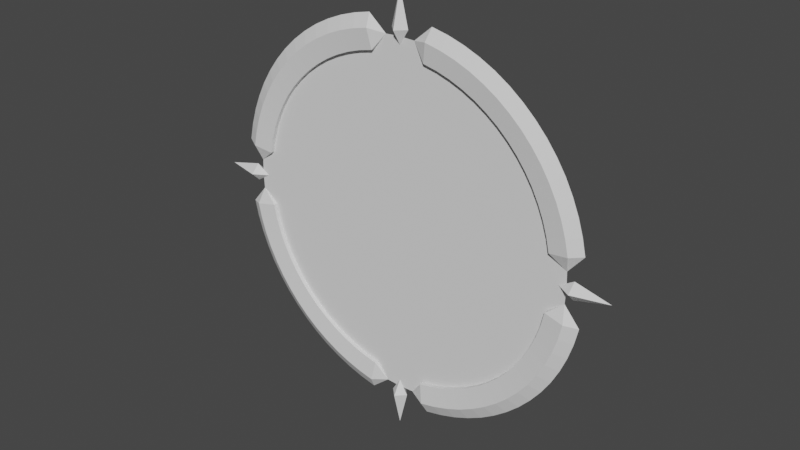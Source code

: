 # Source: LiftCircle.blend  (saved by Blender 3.4.6; exported with 4.5.12 LTS)
import bpy
from mathutils import Matrix  # noqa: F401  (used for matrix-valued properties, if any)

bpy.ops.wm.read_factory_settings(use_empty=True)
scene = bpy.context.scene
scene.name = 'Scene'

# ---- collections
col_collection = bpy.data.collections.new('Collection'); scene.collection.children.link(col_collection)

# ---- world
world_world = bpy.data.worlds.new('World'); scene.world = world_world
world_world.use_nodes = True; world_world.node_tree.nodes.clear()
_N = world_world.node_tree.nodes; _L = world_world.node_tree.links
n0 = _N.new('ShaderNodeOutputWorld'); n0.name = 'World Output'; n0.location = (300, 300)
n1 = _N.new('ShaderNodeBackground'); n1.name = 'Background'; n1.location = (10, 300)
n1.inputs[0].default_value = (0.05088, 0.05088, 0.05088, 1.0)
_L.new(n1.outputs[0], n0.inputs[0])
n0.is_active_output = True
world_world.color = (0.05088, 0.05088, 0.05088)
world_world.use_sun_shadow = False
world_world.sun_shadow_jitter_overblur = 0.0

# ---- meshes
me_torus_001 = bpy.data.meshes.new('Torus.001')
me_torus_001.from_pydata([(-0.1328, -1.518, -1.007e-08), (-0.291, -1.651, 2.965e-08), (-0.2728, -1.547, -0.05699), (-0.2432, -1.379, -0.03522), (-0.2432, -1.379, 0.03522), (-0.2728, -1.547, 0.05699), (-0.4338, -1.619, 7.093e-08), (-0.4065, -1.517, -0.05699), (-0.3625, -1.353, -0.03522), (-0.3625, -1.353, 0.03522), (-0.4065, -1.517, 0.05699), (-0.5732, -1.575, 1.117e-07), (-0.5372, -1.476, -0.05699), (-0.479, -1.316, -0.03522), (-0.479, -1.316, 0.03522), (-0.5372, -1.476, 0.05699), (-0.7083, -1.519, 1.516e-07), (-0.6638, -1.424, -0.05699), (-0.5918, -1.269, -0.03522), (-0.5918, -1.269, 0.03522), (-0.6638, -1.424, 0.05699), (-0.838, -1.452, 1.903e-07), (-0.7854, -1.36, -0.05699), (-0.7002, -1.213, -0.03522), (-0.7002, -1.213, 0.03522), (-0.7854, -1.36, 0.05699), (-0.9613, -1.373, 2.276e-07), (-0.901, -1.287, -0.05699), (-0.8032, -1.147, -0.03522), (-0.8032, -1.147, 0.03522), (-0.901, -1.287, 0.05699), (-1.077, -1.284, 2.631e-07), (-1.01, -1.203, -0.05699), (-0.9002, -1.073, -0.03522), (-0.9002, -1.073, 0.03522), (-1.01, -1.203, 0.05699), (-1.185, -1.185, 2.967e-07), (-1.111, -1.111, -0.05699), (-0.9902, -0.9902, -0.03522), (-0.9902, -0.9902, 0.03522), (-1.111, -1.111, 0.05699), (-1.284, -1.077, 3.28e-07), (-1.203, -1.01, -0.05699), (-1.073, -0.9002, -0.03522), (-1.073, -0.9002, 0.03522), (-1.203, -1.01, 0.05699), (-1.373, -0.9613, 3.568e-07), (-1.287, -0.901, -0.05699), (-1.147, -0.8032, -0.03522), (-1.147, -0.8032, 0.03522), (-1.287, -0.901, 0.05699), (-1.452, -0.838, 3.829e-07), (-1.36, -0.7854, -0.05699), (-1.213, -0.7002, -0.03522), (-1.213, -0.7002, 0.03522), (-1.36, -0.7854, 0.05699), (-1.519, -0.7083, 4.06e-07), (-1.424, -0.6638, -0.05699), (-1.269, -0.5918, -0.03522), (-1.269, -0.5918, 0.03522), (-1.424, -0.6638, 0.05699), (-1.575, -0.5732, 4.261e-07), (-1.476, -0.5372, -0.05699), (-1.316, -0.479, -0.03522), (-1.316, -0.479, 0.03522), (-1.476, -0.5372, 0.05699), (-1.619, -0.4338, 4.43e-07), (-1.517, -0.4065, -0.05699), (-1.353, -0.3625, -0.03522), (-1.353, -0.3625, 0.03522), (-1.517, -0.4065, 0.05699), (-1.651, -0.291, 4.564e-07), (-1.547, -0.2728, -0.05699), (-1.379, -0.2432, -0.03522), (-1.379, -0.2432, 0.03522), (-1.547, -0.2728, 0.05699), (-1.518, -0.1328, 4.247e-07), (-1.518, 0.1328, 4.332e-07), (-1.651, 0.291, 4.749e-07), (-1.547, 0.2728, -0.05699), (-1.379, 0.2432, -0.03522), (-1.379, 0.2432, 0.03522), (-1.547, 0.2728, 0.05699), (-1.619, 0.4338, 4.705e-07), (-1.517, 0.4065, -0.05699), (-1.353, 0.3625, -0.03522), (-1.353, 0.3625, 0.03522), (-1.517, 0.4065, 0.05699), (-1.575, 0.5732, 4.626e-07), (-1.476, 0.5372, -0.05699), (-1.316, 0.479, -0.03522), (-1.316, 0.479, 0.03522), (-1.476, 0.5372, 0.05699), (-1.519, 0.7083, 4.511e-07), (-1.424, 0.6638, -0.05699), (-1.269, 0.5918, -0.03522), (-1.269, 0.5918, 0.03522), (-1.424, 0.6638, 0.05699), (-1.452, 0.838, 4.362e-07), (-1.36, 0.7854, -0.05699), (-1.213, 0.7002, -0.03522), (-1.213, 0.7002, 0.03522), (-1.36, 0.7854, 0.05699), (-1.373, 0.9613, 4.179e-07), (-1.287, 0.901, -0.05699), (-1.147, 0.8032, -0.03522), (-1.147, 0.8032, 0.03522), (-1.287, 0.901, 0.05699), (-1.284, 1.077, 3.965e-07), (-1.203, 1.01, -0.05699), (-1.073, 0.9002, -0.03522), (-1.073, 0.9002, 0.03522), (-1.203, 1.01, 0.05699), (-1.185, 1.185, 3.72e-07), (-1.111, 1.111, -0.05699), (-0.9902, 0.9902, -0.03522), (-0.9902, 0.9902, 0.03522), (-1.111, 1.111, 0.05699), (-1.077, 1.284, 3.448e-07), (-1.01, 1.203, -0.05699), (-0.9002, 1.073, -0.03522), (-0.9002, 1.073, 0.03522), (-1.01, 1.203, 0.05699), (-0.9613, 1.373, 3.149e-07), (-0.901, 1.287, -0.05699), (-0.8032, 1.147, -0.03522), (-0.8032, 1.147, 0.03522), (-0.901, 1.287, 0.05699), (-0.838, 1.452, 2.826e-07), (-0.7854, 1.36, -0.05699), (-0.7002, 1.213, -0.03522), (-0.7002, 1.213, 0.03522), (-0.7854, 1.36, 0.05699), (-0.7083, 1.519, 2.481e-07), (-0.6638, 1.424, -0.05699), (-0.5918, 1.269, -0.03522), (-0.5918, 1.269, 0.03522), (-0.6638, 1.424, 0.05699), (-0.5732, 1.575, 2.118e-07), (-0.5372, 1.476, -0.05699), (-0.479, 1.316, -0.03522), (-0.479, 1.316, 0.03522), (-0.5372, 1.476, 0.05699), (-0.4338, 1.619, 1.738e-07), (-0.4065, 1.517, -0.05699), (-0.3625, 1.353, -0.03522), (-0.3625, 1.353, 0.03522), (-0.4065, 1.517, 0.05699), (-0.291, 1.651, 1.346e-07), (-0.2728, 1.547, -0.05699), (-0.2432, 1.379, -0.03522), (-0.2432, 1.379, 0.03522), (-0.2728, 1.547, 0.05699), (-0.1328, 1.518, 8.643e-08), (0.1328, 1.518, 1.15e-08), (0.291, 1.651, -2.965e-08), (0.2728, 1.547, -0.05699), (0.2432, 1.379, -0.03522), (0.2432, 1.379, 0.03522), (0.2728, 1.547, 0.05699), (0.4338, 1.619, -7.093e-08), (0.4065, 1.517, -0.05699), (0.3625, 1.353, -0.03522), (0.3625, 1.353, 0.03522), (0.4065, 1.517, 0.05699), (0.5732, 1.575, -1.117e-07), (0.5372, 1.476, -0.05699), (0.479, 1.316, -0.03522), (0.479, 1.316, 0.03522), (0.5372, 1.476, 0.05699), (0.7083, 1.519, -1.516e-07), (0.6638, 1.424, -0.05699), (0.5918, 1.269, -0.03522), (0.5918, 1.269, 0.03522), (0.6638, 1.424, 0.05699), (0.838, 1.452, -1.903e-07), (0.7854, 1.36, -0.05699), (0.7002, 1.213, -0.03522), (0.7002, 1.213, 0.03522), (0.7854, 1.36, 0.05699), (0.9613, 1.373, -2.276e-07), (0.901, 1.287, -0.05699), (0.8032, 1.147, -0.03522), (0.8032, 1.147, 0.03522), (0.901, 1.287, 0.05699), (1.077, 1.284, -2.631e-07), (1.01, 1.203, -0.05699), (0.9002, 1.073, -0.03522), (0.9002, 1.073, 0.03522), (1.01, 1.203, 0.05699), (1.185, 1.185, -2.967e-07), (1.111, 1.111, -0.05699), (0.9902, 0.9902, -0.03522), (0.9902, 0.9902, 0.03522), (1.111, 1.111, 0.05699), (1.284, 1.077, -3.28e-07), (1.203, 1.01, -0.05699), (1.073, 0.9002, -0.03522), (1.073, 0.9002, 0.03522), (1.203, 1.01, 0.05699), (1.373, 0.9613, -3.568e-07), (1.287, 0.901, -0.05699), (1.147, 0.8032, -0.03522), (1.147, 0.8032, 0.03522), (1.287, 0.901, 0.05699), (1.452, 0.838, -3.829e-07), (1.36, 0.7854, -0.05699), (1.213, 0.7002, -0.03522), (1.213, 0.7002, 0.03522), (1.36, 0.7854, 0.05699), (1.519, 0.7083, -4.06e-07), (1.424, 0.6638, -0.05699), (1.269, 0.5918, -0.03522), (1.269, 0.5918, 0.03522), (1.424, 0.6638, 0.05699), (1.575, 0.5732, -4.261e-07), (1.476, 0.5372, -0.05699), (1.316, 0.479, -0.03522), (1.316, 0.479, 0.03522), (1.476, 0.5372, 0.05699), (1.619, 0.4338, -4.43e-07), (1.517, 0.4065, -0.05699), (1.353, 0.3625, -0.03522), (1.353, 0.3625, 0.03522), (1.517, 0.4065, 0.05699), (1.651, 0.291, -4.564e-07), (1.547, 0.2728, -0.05699), (1.379, 0.2432, -0.03522), (1.379, 0.2432, 0.03522), (1.547, 0.2728, 0.05699), (1.518, 0.1328, -4.233e-07), (1.518, -0.1328, -4.317e-07), (1.651, -0.291, -4.749e-07), (1.547, -0.2728, -0.05699), (1.379, -0.2432, -0.03522), (1.379, -0.2432, 0.03522), (1.547, -0.2728, 0.05699), (1.619, -0.4338, -4.705e-07), (1.517, -0.4065, -0.05699), (1.353, -0.3625, -0.03522), (1.353, -0.3625, 0.03522), (1.517, -0.4065, 0.05699), (1.575, -0.5732, -4.626e-07), (1.476, -0.5372, -0.05699), (1.316, -0.479, -0.03522), (1.316, -0.479, 0.03522), (1.476, -0.5372, 0.05699), (1.519, -0.7083, -4.511e-07), (1.424, -0.6638, -0.05699), (1.269, -0.5918, -0.03522), (1.269, -0.5918, 0.03522), (1.424, -0.6638, 0.05699), (1.452, -0.838, -4.362e-07), (1.36, -0.7854, -0.05699), (1.213, -0.7002, -0.03522), (1.213, -0.7002, 0.03522), (1.36, -0.7854, 0.05699), (1.373, -0.9613, -4.179e-07), (1.287, -0.901, -0.05699), (1.147, -0.8032, -0.03522), (1.147, -0.8032, 0.03522), (1.287, -0.901, 0.05699), (1.284, -1.077, -3.965e-07), (1.203, -1.01, -0.05699), (1.073, -0.9002, -0.03522), (1.073, -0.9002, 0.03522), (1.203, -1.01, 0.05699), (1.185, -1.185, -3.72e-07), (1.111, -1.111, -0.05699), (0.9902, -0.9902, -0.03522), (0.9902, -0.9902, 0.03522), (1.111, -1.111, 0.05699), (1.077, -1.284, -3.448e-07), (1.01, -1.203, -0.05699), (0.9002, -1.073, -0.03522), (0.9002, -1.073, 0.03522), (1.01, -1.203, 0.05699), (0.9613, -1.373, -3.149e-07), (0.901, -1.287, -0.05699), (0.8032, -1.147, -0.03522), (0.8032, -1.147, 0.03522), (0.901, -1.287, 0.05699), (0.838, -1.452, -2.826e-07), (0.7854, -1.36, -0.05699), (0.7002, -1.213, -0.03522), (0.7002, -1.213, 0.03522), (0.7854, -1.36, 0.05699), (0.7083, -1.519, -2.481e-07), (0.6638, -1.424, -0.05699), (0.5918, -1.269, -0.03522), (0.5918, -1.269, 0.03522), (0.6638, -1.424, 0.05699), (0.5732, -1.575, -2.118e-07), (0.5372, -1.476, -0.05699), (0.479, -1.316, -0.03522), (0.479, -1.316, 0.03522), (0.5372, -1.476, 0.05699), (0.4338, -1.619, -1.738e-07), (0.4065, -1.517, -0.05699), (0.3625, -1.353, -0.03522), (0.3625, -1.353, 0.03522), (0.4065, -1.517, 0.05699), (0.291, -1.651, -1.346e-07), (0.2728, -1.547, -0.05699), (0.2432, -1.379, -0.03522), (0.2432, -1.379, 0.03522), (0.2728, -1.547, 0.05699), (0.1328, -1.518, -8.5e-08)], [], [(0, 1, 2), (0, 2, 3), (0, 3, 4), (0, 4, 5), (0, 5, 1), (1, 6, 7, 2), (2, 7, 8, 3), (3, 8, 9, 4), (4, 9, 10, 5), (5, 10, 6, 1), (6, 11, 12, 7), (7, 12, 13, 8), (8, 13, 14, 9), (9, 14, 15, 10), (10, 15, 11, 6), (11, 16, 17, 12), (12, 17, 18, 13), (13, 18, 19, 14), (14, 19, 20, 15), (15, 20, 16, 11), (16, 21, 22, 17), (17, 22, 23, 18), (18, 23, 24, 19), (19, 24, 25, 20), (20, 25, 21, 16), (21, 26, 27, 22), (22, 27, 28, 23), (23, 28, 29, 24), (24, 29, 30, 25), (25, 30, 26, 21), (26, 31, 32, 27), (27, 32, 33, 28), (28, 33, 34, 29), (29, 34, 35, 30), (30, 35, 31, 26), (31, 36, 37, 32), (32, 37, 38, 33), (33, 38, 39, 34), (34, 39, 40, 35), (35, 40, 36, 31), (36, 41, 42, 37), (37, 42, 43, 38), (38, 43, 44, 39), (39, 44, 45, 40), (40, 45, 41, 36), (41, 46, 47, 42), (42, 47, 48, 43), (43, 48, 49, 44), (44, 49, 50, 45), (45, 50, 46, 41), (46, 51, 52, 47), (47, 52, 53, 48), (48, 53, 54, 49), (49, 54, 55, 50), (50, 55, 51, 46), (51, 56, 57, 52), (52, 57, 58, 53), (53, 58, 59, 54), (54, 59, 60, 55), (55, 60, 56, 51), (56, 61, 62, 57), (57, 62, 63, 58), (58, 63, 64, 59), (59, 64, 65, 60), (60, 65, 61, 56), (61, 66, 67, 62), (62, 67, 68, 63), (63, 68, 69, 64), (64, 69, 70, 65), (65, 70, 66, 61), (66, 71, 72, 67), (67, 72, 73, 68), (68, 73, 74, 69), (69, 74, 75, 70), (70, 75, 71, 66), (71, 76, 72), (72, 76, 73), (73, 76, 74), (74, 76, 75), (75, 76, 71), (77, 78, 79), (77, 79, 80), (77, 80, 81), (77, 81, 82), (77, 82, 78), (78, 83, 84, 79), (79, 84, 85, 80), (80, 85, 86, 81), (81, 86, 87, 82), (82, 87, 83, 78), (83, 88, 89, 84), (84, 89, 90, 85), (85, 90, 91, 86), (86, 91, 92, 87), (87, 92, 88, 83), (88, 93, 94, 89), (89, 94, 95, 90), (90, 95, 96, 91), (91, 96, 97, 92), (92, 97, 93, 88), (93, 98, 99, 94), (94, 99, 100, 95), (95, 100, 101, 96), (96, 101, 102, 97), (97, 102, 98, 93), (98, 103, 104, 99), (99, 104, 105, 100), (100, 105, 106, 101), (101, 106, 107, 102), (102, 107, 103, 98), (103, 108, 109, 104), (104, 109, 110, 105), (105, 110, 111, 106), (106, 111, 112, 107), (107, 112, 108, 103), (108, 113, 114, 109), (109, 114, 115, 110), (110, 115, 116, 111), (111, 116, 117, 112), (112, 117, 113, 108), (113, 118, 119, 114), (114, 119, 120, 115), (115, 120, 121, 116), (116, 121, 122, 117), (117, 122, 118, 113), (118, 123, 124, 119), (119, 124, 125, 120), (120, 125, 126, 121), (121, 126, 127, 122), (122, 127, 123, 118), (123, 128, 129, 124), (124, 129, 130, 125), (125, 130, 131, 126), (126, 131, 132, 127), (127, 132, 128, 123), (128, 133, 134, 129), (129, 134, 135, 130), (130, 135, 136, 131), (131, 136, 137, 132), (132, 137, 133, 128), (133, 138, 139, 134), (134, 139, 140, 135), (135, 140, 141, 136), (136, 141, 142, 137), (137, 142, 138, 133), (138, 143, 144, 139), (139, 144, 145, 140), (140, 145, 146, 141), (141, 146, 147, 142), (142, 147, 143, 138), (143, 148, 149, 144), (144, 149, 150, 145), (145, 150, 151, 146), (146, 151, 152, 147), (147, 152, 148, 143), (148, 153, 149), (149, 153, 150), (150, 153, 151), (151, 153, 152), (152, 153, 148), (154, 155, 156), (154, 156, 157), (154, 157, 158), (154, 158, 159), (154, 159, 155), (155, 160, 161, 156), (156, 161, 162, 157), (157, 162, 163, 158), (158, 163, 164, 159), (159, 164, 160, 155), (160, 165, 166, 161), (161, 166, 167, 162), (162, 167, 168, 163), (163, 168, 169, 164), (164, 169, 165, 160), (165, 170, 171, 166), (166, 171, 172, 167), (167, 172, 173, 168), (168, 173, 174, 169), (169, 174, 170, 165), (170, 175, 176, 171), (171, 176, 177, 172), (172, 177, 178, 173), (173, 178, 179, 174), (174, 179, 175, 170), (175, 180, 181, 176), (176, 181, 182, 177), (177, 182, 183, 178), (178, 183, 184, 179), (179, 184, 180, 175), (180, 185, 186, 181), (181, 186, 187, 182), (182, 187, 188, 183), (183, 188, 189, 184), (184, 189, 185, 180), (185, 190, 191, 186), (186, 191, 192, 187), (187, 192, 193, 188), (188, 193, 194, 189), (189, 194, 190, 185), (190, 195, 196, 191), (191, 196, 197, 192), (192, 197, 198, 193), (193, 198, 199, 194), (194, 199, 195, 190), (195, 200, 201, 196), (196, 201, 202, 197), (197, 202, 203, 198), (198, 203, 204, 199), (199, 204, 200, 195), (200, 205, 206, 201), (201, 206, 207, 202), (202, 207, 208, 203), (203, 208, 209, 204), (204, 209, 205, 200), (205, 210, 211, 206), (206, 211, 212, 207), (207, 212, 213, 208), (208, 213, 214, 209), (209, 214, 210, 205), (210, 215, 216, 211), (211, 216, 217, 212), (212, 217, 218, 213), (213, 218, 219, 214), (214, 219, 215, 210), (215, 220, 221, 216), (216, 221, 222, 217), (217, 222, 223, 218), (218, 223, 224, 219), (219, 224, 220, 215), (220, 225, 226, 221), (221, 226, 227, 222), (222, 227, 228, 223), (223, 228, 229, 224), (224, 229, 225, 220), (225, 230, 226), (226, 230, 227), (227, 230, 228), (228, 230, 229), (229, 230, 225), (231, 232, 233), (231, 233, 234), (231, 234, 235), (231, 235, 236), (231, 236, 232), (232, 237, 238, 233), (233, 238, 239, 234), (234, 239, 240, 235), (235, 240, 241, 236), (236, 241, 237, 232), (237, 242, 243, 238), (238, 243, 244, 239), (239, 244, 245, 240), (240, 245, 246, 241), (241, 246, 242, 237), (242, 247, 248, 243), (243, 248, 249, 244), (244, 249, 250, 245), (245, 250, 251, 246), (246, 251, 247, 242), (247, 252, 253, 248), (248, 253, 254, 249), (249, 254, 255, 250), (250, 255, 256, 251), (251, 256, 252, 247), (252, 257, 258, 253), (253, 258, 259, 254), (254, 259, 260, 255), (255, 260, 261, 256), (256, 261, 257, 252), (257, 262, 263, 258), (258, 263, 264, 259), (259, 264, 265, 260), (260, 265, 266, 261), (261, 266, 262, 257), (262, 267, 268, 263), (263, 268, 269, 264), (264, 269, 270, 265), (265, 270, 271, 266), (266, 271, 267, 262), (267, 272, 273, 268), (268, 273, 274, 269), (269, 274, 275, 270), (270, 275, 276, 271), (271, 276, 272, 267), (272, 277, 278, 273), (273, 278, 279, 274), (274, 279, 280, 275), (275, 280, 281, 276), (276, 281, 277, 272), (277, 282, 283, 278), (278, 283, 284, 279), (279, 284, 285, 280), (280, 285, 286, 281), (281, 286, 282, 277), (282, 287, 288, 283), (283, 288, 289, 284), (284, 289, 290, 285), (285, 290, 291, 286), (286, 291, 287, 282), (287, 292, 293, 288), (288, 293, 294, 289), (289, 294, 295, 290), (290, 295, 296, 291), (291, 296, 292, 287), (292, 297, 298, 293), (293, 298, 299, 294), (294, 299, 300, 295), (295, 300, 301, 296), (296, 301, 297, 292), (297, 302, 303, 298), (298, 303, 304, 299), (299, 304, 305, 300), (300, 305, 306, 301), (301, 306, 302, 297), (302, 307, 303), (303, 307, 304), (304, 307, 305), (305, 307, 306), (306, 307, 302)])
_uv = me_torus_001.uv_layers.new(name='UVMap')
_uv.uv.foreach_set('vector', [0.5139, 0.6, 0.5278, 0.6, 0.5278, 0.8, 0.5139, 0.8, 0.5278, 0.8, 0.5278, 1.0, 0.5139, 0.0, 0.5278, 0.0, 0.5278, 0.2, 0.5139, 0.2, 0.5278, 0.2, 0.5278, 0.4, 0.5139, 0.4, 0.5278, 0.4, 0.5278, 0.6, 0.5278, 0.6, 0.5417, 0.6, 0.5417, 0.8, 0.5278, 0.8, 0.5278, 0.8, 0.5417, 0.8, 0.5417, 1.0, 0.5278, 1.0, 0.5278, 0.0, 0.5417, 0.0, 0.5417, 0.2, 0.5278, 0.2, 0.5278, 0.2, 0.5417, 0.2, 0.5417, 0.4, 0.5278, 0.4, 0.5278, 0.4, 0.5417, 0.4, 0.5417, 0.6, 0.5278, 0.6, 0.5417, 0.6, 0.5556, 0.6, 0.5556, 0.8, 0.5417, 0.8, 0.5417, 0.8, 0.5556, 0.8, 0.5556, 1.0, 0.5417, 1.0, 0.5417, 0.0, 0.5556, 0.0, 0.5556, 0.2, 0.5417, 0.2, 0.5417, 0.2, 0.5556, 0.2, 0.5556, 0.4, 0.5417, 0.4, 0.5417, 0.4, 0.5556, 0.4, 0.5556, 0.6, 0.5417, 0.6, 0.5556, 0.6, 0.5694, 0.6, 0.5694, 0.8, 0.5556, 0.8, 0.5556, 0.8, 0.5694, 0.8, 0.5694, 1.0, 0.5556, 1.0, 0.5556, 0.0, 0.5694, 0.0, 0.5694, 0.2, 0.5556, 0.2, 0.5556, 0.2, 0.5694, 0.2, 0.5694, 0.4, 0.5556, 0.4, 0.5556, 0.4, 0.5694, 0.4, 0.5694, 0.6, 0.5556, 0.6, 0.5694, 0.6, 0.5833, 0.6, 0.5833, 0.8, 0.5694, 0.8, 0.5694, 0.8, 0.5833, 0.8, 0.5833, 1.0, 0.5694, 1.0, 0.5694, 0.0, 0.5833, 0.0, 0.5833, 0.2, 0.5694, 0.2, 0.5694, 0.2, 0.5833, 0.2, 0.5833, 0.4, 0.5694, 0.4, 0.5694, 0.4, 0.5833, 0.4, 0.5833, 0.6, 0.5694, 0.6, 0.5833, 0.6, 0.5972, 0.6, 0.5972, 0.8, 0.5833, 0.8, 0.5833, 0.8, 0.5972, 0.8, 0.5972, 1.0, 0.5833, 1.0, 0.5833, 0.0, 0.5972, 0.0, 0.5972, 0.2, 0.5833, 0.2, 0.5833, 0.2, 0.5972, 0.2, 0.5972, 0.4, 0.5833, 0.4, 0.5833, 0.4, 0.5972, 0.4, 0.5972, 0.6, 0.5833, 0.6, 0.5972, 0.6, 0.6111, 0.6, 0.6111, 0.8, 0.5972, 0.8, 0.5972, 0.8, 0.6111, 0.8, 0.6111, 1.0, 0.5972, 1.0, 0.5972, 0.0, 0.6111, 0.0, 0.6111, 0.2, 0.5972, 0.2, 0.5972, 0.2, 0.6111, 0.2, 0.6111, 0.4, 0.5972, 0.4, 0.5972, 0.4, 0.6111, 0.4, 0.6111, 0.6, 0.5972, 0.6, 0.6111, 0.6, 0.625, 0.6, 0.625, 0.8, 0.6111, 0.8, 0.6111, 0.8, 0.625, 0.8, 0.625, 1.0, 0.6111, 1.0, 0.6111, 0.0, 0.625, 0.0, 0.625, 0.2, 0.6111, 0.2, 0.6111, 0.2, 0.625, 0.2, 0.625, 0.4, 0.6111, 0.4, 0.6111, 0.4, 0.625, 0.4, 0.625, 0.6, 0.6111, 0.6, 0.625, 0.6, 0.6389, 0.6, 0.6389, 0.8, 0.625, 0.8, 0.625, 0.8, 0.6389, 0.8, 0.6389, 1.0, 0.625, 1.0, 0.625, 0.0, 0.6389, 0.0, 0.6389, 0.2, 0.625, 0.2, 0.625, 0.2, 0.6389, 0.2, 0.6389, 0.4, 0.625, 0.4, 0.625, 0.4, 0.6389, 0.4, 0.6389, 0.6, 0.625, 0.6, 0.6389, 0.6, 0.6528, 0.6, 0.6528, 0.8, 0.6389, 0.8, 0.6389, 0.8, 0.6528, 0.8, 0.6528, 1.0, 0.6389, 1.0, 0.6389, 0.0, 0.6528, 0.0, 0.6528, 0.2, 0.6389, 0.2, 0.6389, 0.2, 0.6528, 0.2, 0.6528, 0.4, 0.6389, 0.4, 0.6389, 0.4, 0.6528, 0.4, 0.6528, 0.6, 0.6389, 0.6, 0.6528, 0.6, 0.6667, 0.6, 0.6667, 0.8, 0.6528, 0.8, 0.6528, 0.8, 0.6667, 0.8, 0.6667, 1.0, 0.6528, 1.0, 0.6528, 0.0, 0.6667, 0.0, 0.6667, 0.2, 0.6528, 0.2, 0.6528, 0.2, 0.6667, 0.2, 0.6667, 0.4, 0.6528, 0.4, 0.6528, 0.4, 0.6667, 0.4, 0.6667, 0.6, 0.6528, 0.6, 0.6667, 0.6, 0.6806, 0.6, 0.6806, 0.8, 0.6667, 0.8, 0.6667, 0.8, 0.6806, 0.8, 0.6806, 1.0, 0.6667, 1.0, 0.6667, 0.0, 0.6806, 0.0, 0.6806, 0.2, 0.6667, 0.2, 0.6667, 0.2, 0.6806, 0.2, 0.6806, 0.4, 0.6667, 0.4, 0.6667, 0.4, 0.6806, 0.4, 0.6806, 0.6, 0.6667, 0.6, 0.6806, 0.6, 0.6944, 0.6, 0.6944, 0.8, 0.6806, 0.8, 0.6806, 0.8, 0.6944, 0.8, 0.6944, 1.0, 0.6806, 1.0, 0.6806, 0.0, 0.6944, 0.0, 0.6944, 0.2, 0.6806, 0.2, 0.6806, 0.2, 0.6944, 0.2, 0.6944, 0.4, 0.6806, 0.4, 0.6806, 0.4, 0.6944, 0.4, 0.6944, 0.6, 0.6806, 0.6, 0.6944, 0.6, 0.7083, 0.6, 0.7083, 0.8, 0.6944, 0.8, 0.6944, 0.8, 0.7083, 0.8, 0.7083, 1.0, 0.6944, 1.0, 0.6944, 0.0, 0.7083, 0.0, 0.7083, 0.2, 0.6944, 0.2, 0.6944, 0.2, 0.7083, 0.2, 0.7083, 0.4, 0.6944, 0.4, 0.6944, 0.4, 0.7083, 0.4, 0.7083, 0.6, 0.6944, 0.6, 0.7083, 0.6, 0.7222, 0.6, 0.7222, 0.8, 0.7083, 0.8, 0.7083, 0.8, 0.7222, 0.8, 0.7222, 1.0, 0.7083, 1.0, 0.7083, 0.0, 0.7222, 0.0, 0.7222, 0.2, 0.7083, 0.2, 0.7083, 0.2, 0.7222, 0.2, 0.7222, 0.4, 0.7083, 0.4, 0.7083, 0.4, 0.7222, 0.4, 0.7222, 0.6, 0.7083, 0.6, 0.7222, 0.6, 0.7361, 0.8, 0.7222, 0.8, 0.7222, 0.8, 0.7361, 1.0, 0.7222, 1.0, 0.7222, 0.0, 0.7361, 0.2, 0.7222, 0.2, 0.7222, 0.2, 0.7361, 0.4, 0.7222, 0.4, 0.7222, 0.4, 0.7361, 0.6, 0.7222, 0.6, 0.7639, 0.6, 0.7778, 0.6, 0.7778, 0.8, 0.7639, 0.8, 0.7778, 0.8, 0.7778, 1.0, 0.7639, 0.0, 0.7778, 0.0, 0.7778, 0.2, 0.7639, 0.2, 0.7778, 0.2, 0.7778, 0.4, 0.7639, 0.4, 0.7778, 0.4, 0.7778, 0.6, 0.7778, 0.6, 0.7917, 0.6, 0.7917, 0.8, 0.7778, 0.8, 0.7778, 0.8, 0.7917, 0.8, 0.7917, 1.0, 0.7778, 1.0, 0.7778, 0.0, 0.7917, 0.0, 0.7917, 0.2, 0.7778, 0.2, 0.7778, 0.2, 0.7917, 0.2, 0.7917, 0.4, 0.7778, 0.4, 0.7778, 0.4, 0.7917, 0.4, 0.7917, 0.6, 0.7778, 0.6, 0.7917, 0.6, 0.8056, 0.6, 0.8056, 0.8, 0.7917, 0.8, 0.7917, 0.8, 0.8056, 0.8, 0.8056, 1.0, 0.7917, 1.0, 0.7917, 0.0, 0.8056, 0.0, 0.8056, 0.2, 0.7917, 0.2, 0.7917, 0.2, 0.8056, 0.2, 0.8056, 0.4, 0.7917, 0.4, 0.7917, 0.4, 0.8056, 0.4, 0.8056, 0.6, 0.7917, 0.6, 0.8056, 0.6, 0.8194, 0.6, 0.8194, 0.8, 0.8056, 0.8, 0.8056, 0.8, 0.8194, 0.8, 0.8194, 1.0, 0.8056, 1.0, 0.8056, 0.0, 0.8194, 0.0, 0.8194, 0.2, 0.8056, 0.2, 0.8056, 0.2, 0.8194, 0.2, 0.8194, 0.4, 0.8056, 0.4, 0.8056, 0.4, 0.8194, 0.4, 0.8194, 0.6, 0.8056, 0.6, 0.8194, 0.6, 0.8333, 0.6, 0.8333, 0.8, 0.8194, 0.8, 0.8194, 0.8, 0.8333, 0.8, 0.8333, 1.0, 0.8194, 1.0, 0.8194, 0.0, 0.8333, 0.0, 0.8333, 0.2, 0.8194, 0.2, 0.8194, 0.2, 0.8333, 0.2, 0.8333, 0.4, 0.8194, 0.4, 0.8194, 0.4, 0.8333, 0.4, 0.8333, 0.6, 0.8194, 0.6, 0.8333, 0.6, 0.8472, 0.6, 0.8472, 0.8, 0.8333, 0.8, 0.8333, 0.8, 0.8472, 0.8, 0.8472, 1.0, 0.8333, 1.0, 0.8333, 0.0, 0.8472, 0.0, 0.8472, 0.2, 0.8333, 0.2, 0.8333, 0.2, 0.8472, 0.2, 0.8472, 0.4, 0.8333, 0.4, 0.8333, 0.4, 0.8472, 0.4, 0.8472, 0.6, 0.8333, 0.6, 0.8472, 0.6, 0.8611, 0.6, 0.8611, 0.8, 0.8472, 0.8, 0.8472, 0.8, 0.8611, 0.8, 0.8611, 1.0, 0.8472, 1.0, 0.8472, 0.0, 0.8611, 0.0, 0.8611, 0.2, 0.8472, 0.2, 0.8472, 0.2, 0.8611, 0.2, 0.8611, 0.4, 0.8472, 0.4, 0.8472, 0.4, 0.8611, 0.4, 0.8611, 0.6, 0.8472, 0.6, 0.8611, 0.6, 0.875, 0.6, 0.875, 0.8, 0.8611, 0.8, 0.8611, 0.8, 0.875, 0.8, 0.875, 1.0, 0.8611, 1.0, 0.8611, 0.0, 0.875, 0.0, 0.875, 0.2, 0.8611, 0.2, 0.8611, 0.2, 0.875, 0.2, 0.875, 0.4, 0.8611, 0.4, 0.8611, 0.4, 0.875, 0.4, 0.875, 0.6, 0.8611, 0.6, 0.875, 0.6, 0.8889, 0.6, 0.8889, 0.8, 0.875, 0.8, 0.875, 0.8, 0.8889, 0.8, 0.8889, 1.0, 0.875, 1.0, 0.875, 0.0, 0.8889, 0.0, 0.8889, 0.2, 0.875, 0.2, 0.875, 0.2, 0.8889, 0.2, 0.8889, 0.4, 0.875, 0.4, 0.875, 0.4, 0.8889, 0.4, 0.8889, 0.6, 0.875, 0.6, 0.8889, 0.6, 0.9028, 0.6, 0.9028, 0.8, 0.8889, 0.8, 0.8889, 0.8, 0.9028, 0.8, 0.9028, 1.0, 0.8889, 1.0, 0.8889, 0.0, 0.9028, 0.0, 0.9028, 0.2, 0.8889, 0.2, 0.8889, 0.2, 0.9028, 0.2, 0.9028, 0.4, 0.8889, 0.4, 0.8889, 0.4, 0.9028, 0.4, 0.9028, 0.6, 0.8889, 0.6, 0.9028, 0.6, 0.9167, 0.6, 0.9167, 0.8, 0.9028, 0.8, 0.9028, 0.8, 0.9167, 0.8, 0.9167, 1.0, 0.9028, 1.0, 0.9028, 0.0, 0.9167, 0.0, 0.9167, 0.2, 0.9028, 0.2, 0.9028, 0.2, 0.9167, 0.2, 0.9167, 0.4, 0.9028, 0.4, 0.9028, 0.4, 0.9167, 0.4, 0.9167, 0.6, 0.9028, 0.6, 0.9167, 0.6, 0.9306, 0.6, 0.9306, 0.8, 0.9167, 0.8, 0.9167, 0.8, 0.9306, 0.8, 0.9306, 1.0, 0.9167, 1.0, 0.9167, 0.0, 0.9306, 0.0, 0.9306, 0.2, 0.9167, 0.2, 0.9167, 0.2, 0.9306, 0.2, 0.9306, 0.4, 0.9167, 0.4, 0.9167, 0.4, 0.9306, 0.4, 0.9306, 0.6, 0.9167, 0.6, 0.9306, 0.6, 0.9444, 0.6, 0.9444, 0.8, 0.9306, 0.8, 0.9306, 0.8, 0.9444, 0.8, 0.9444, 1.0, 0.9306, 1.0, 0.9306, 0.0, 0.9444, 0.0, 0.9444, 0.2, 0.9306, 0.2, 0.9306, 0.2, 0.9444, 0.2, 0.9444, 0.4, 0.9306, 0.4, 0.9306, 0.4, 0.9444, 0.4, 0.9444, 0.6, 0.9306, 0.6, 0.9444, 0.6, 0.9583, 0.6, 0.9583, 0.8, 0.9444, 0.8, 0.9444, 0.8, 0.9583, 0.8, 0.9583, 1.0, 0.9444, 1.0, 0.9444, 0.0, 0.9583, 0.0, 0.9583, 0.2, 0.9444, 0.2, 0.9444, 0.2, 0.9583, 0.2, 0.9583, 0.4, 0.9444, 0.4, 0.9444, 0.4, 0.9583, 0.4, 0.9583, 0.6, 0.9444, 0.6, 0.9583, 0.6, 0.9722, 0.6, 0.9722, 0.8, 0.9583, 0.8, 0.9583, 0.8, 0.9722, 0.8, 0.9722, 1.0, 0.9583, 1.0, 0.9583, 0.0, 0.9722, 0.0, 0.9722, 0.2, 0.9583, 0.2, 0.9583, 0.2, 0.9722, 0.2, 0.9722, 0.4, 0.9583, 0.4, 0.9583, 0.4, 0.9722, 0.4, 0.9722, 0.6, 0.9583, 0.6, 0.9722, 0.6, 0.9861, 0.8, 0.9722, 0.8, 0.9722, 0.8, 0.9861, 1.0, 0.9722, 1.0, 0.9722, 0.0, 0.9861, 0.2, 0.9722, 0.2, 0.9722, 0.2, 0.9861, 0.4, 0.9722, 0.4, 0.9722, 0.4, 0.9861, 0.6, 0.9722, 0.6, 0.01389, 0.6, 0.02778, 0.6, 0.02778, 0.8, 0.01389, 0.8, 0.02778, 0.8, 0.02778, 1.0, 0.01389, 0.0, 0.02778, 0.0, 0.02778, 0.2, 0.01389, 0.2, 0.02778, 0.2, 0.02778, 0.4, 0.01389, 0.4, 0.02778, 0.4, 0.02778, 0.6, 0.02778, 0.6, 0.04167, 0.6, 0.04167, 0.8, 0.02778, 0.8, 0.02778, 0.8, 0.04167, 0.8, 0.04167, 1.0, 0.02778, 1.0, 0.02778, 0.0, 0.04167, 0.0, 0.04167, 0.2, 0.02778, 0.2, 0.02778, 0.2, 0.04167, 0.2, 0.04167, 0.4, 0.02778, 0.4, 0.02778, 0.4, 0.04167, 0.4, 0.04167, 0.6, 0.02778, 0.6, 0.04167, 0.6, 0.05556, 0.6, 0.05556, 0.8, 0.04167, 0.8, 0.04167, 0.8, 0.05556, 0.8, 0.05556, 1.0, 0.04167, 1.0, 0.04167, 0.0, 0.05556, 0.0, 0.05556, 0.2, 0.04167, 0.2, 0.04167, 0.2, 0.05556, 0.2, 0.05556, 0.4, 0.04167, 0.4, 0.04167, 0.4, 0.05556, 0.4, 0.05556, 0.6, 0.04167, 0.6, 0.05556, 0.6, 0.06944, 0.6, 0.06944, 0.8, 0.05556, 0.8, 0.05556, 0.8, 0.06944, 0.8, 0.06944, 1.0, 0.05556, 1.0, 0.05556, 0.0, 0.06944, 0.0, 0.06944, 0.2, 0.05556, 0.2, 0.05556, 0.2, 0.06944, 0.2, 0.06944, 0.4, 0.05556, 0.4, 0.05556, 0.4, 0.06944, 0.4, 0.06944, 0.6, 0.05556, 0.6, 0.06944, 0.6, 0.08333, 0.6, 0.08333, 0.8, 0.06944, 0.8, 0.06944, 0.8, 0.08333, 0.8, 0.08333, 1.0, 0.06944, 1.0, 0.06944, 0.0, 0.08333, 0.0, 0.08333, 0.2, 0.06944, 0.2, 0.06944, 0.2, 0.08333, 0.2, 0.08333, 0.4, 0.06944, 0.4, 0.06944, 0.4, 0.08333, 0.4, 0.08333, 0.6, 0.06944, 0.6, 0.08333, 0.6, 0.09722, 0.6, 0.09722, 0.8, 0.08333, 0.8, 0.08333, 0.8, 0.09722, 0.8, 0.09722, 1.0, 0.08333, 1.0, 0.08333, 0.0, 0.09722, 0.0, 0.09722, 0.2, 0.08333, 0.2, 0.08333, 0.2, 0.09722, 0.2, 0.09722, 0.4, 0.08333, 0.4, 0.08333, 0.4, 0.09722, 0.4, 0.09722, 0.6, 0.08333, 0.6, 0.09722, 0.6, 0.1111, 0.6, 0.1111, 0.8, 0.09722, 0.8, 0.09722, 0.8, 0.1111, 0.8, 0.1111, 1.0, 0.09722, 1.0, 0.09722, 0.0, 0.1111, 0.0, 0.1111, 0.2, 0.09722, 0.2, 0.09722, 0.2, 0.1111, 0.2, 0.1111, 0.4, 0.09722, 0.4, 0.09722, 0.4, 0.1111, 0.4, 0.1111, 0.6, 0.09722, 0.6, 0.1111, 0.6, 0.125, 0.6, 0.125, 0.8, 0.1111, 0.8, 0.1111, 0.8, 0.125, 0.8, 0.125, 1.0, 0.1111, 1.0, 0.1111, 0.0, 0.125, 0.0, 0.125, 0.2, 0.1111, 0.2, 0.1111, 0.2, 0.125, 0.2, 0.125, 0.4, 0.1111, 0.4, 0.1111, 0.4, 0.125, 0.4, 0.125, 0.6, 0.1111, 0.6, 0.125, 0.6, 0.1389, 0.6, 0.1389, 0.8, 0.125, 0.8, 0.125, 0.8, 0.1389, 0.8, 0.1389, 1.0, 0.125, 1.0, 0.125, 0.0, 0.1389, 0.0, 0.1389, 0.2, 0.125, 0.2, 0.125, 0.2, 0.1389, 0.2, 0.1389, 0.4, 0.125, 0.4, 0.125, 0.4, 0.1389, 0.4, 0.1389, 0.6, 0.125, 0.6, 0.1389, 0.6, 0.1528, 0.6, 0.1528, 0.8, 0.1389, 0.8, 0.1389, 0.8, 0.1528, 0.8, 0.1528, 1.0, 0.1389, 1.0, 0.1389, 0.0, 0.1528, 0.0, 0.1528, 0.2, 0.1389, 0.2, 0.1389, 0.2, 0.1528, 0.2, 0.1528, 0.4, 0.1389, 0.4, 0.1389, 0.4, 0.1528, 0.4, 0.1528, 0.6, 0.1389, 0.6, 0.1528, 0.6, 0.1667, 0.6, 0.1667, 0.8, 0.1528, 0.8, 0.1528, 0.8, 0.1667, 0.8, 0.1667, 1.0, 0.1528, 1.0, 0.1528, 0.0, 0.1667, 0.0, 0.1667, 0.2, 0.1528, 0.2, 0.1528, 0.2, 0.1667, 0.2, 0.1667, 0.4, 0.1528, 0.4, 0.1528, 0.4, 0.1667, 0.4, 0.1667, 0.6, 0.1528, 0.6, 0.1667, 0.6, 0.1806, 0.6, 0.1806, 0.8, 0.1667, 0.8, 0.1667, 0.8, 0.1806, 0.8, 0.1806, 1.0, 0.1667, 1.0, 0.1667, 0.0, 0.1806, 0.0, 0.1806, 0.2, 0.1667, 0.2, 0.1667, 0.2, 0.1806, 0.2, 0.1806, 0.4, 0.1667, 0.4, 0.1667, 0.4, 0.1806, 0.4, 0.1806, 0.6, 0.1667, 0.6, 0.1806, 0.6, 0.1944, 0.6, 0.1944, 0.8, 0.1806, 0.8, 0.1806, 0.8, 0.1944, 0.8, 0.1944, 1.0, 0.1806, 1.0, 0.1806, 0.0, 0.1944, 0.0, 0.1944, 0.2, 0.1806, 0.2, 0.1806, 0.2, 0.1944, 0.2, 0.1944, 0.4, 0.1806, 0.4, 0.1806, 0.4, 0.1944, 0.4, 0.1944, 0.6, 0.1806, 0.6, 0.1944, 0.6, 0.2083, 0.6, 0.2083, 0.8, 0.1944, 0.8, 0.1944, 0.8, 0.2083, 0.8, 0.2083, 1.0, 0.1944, 1.0, 0.1944, 0.0, 0.2083, 0.0, 0.2083, 0.2, 0.1944, 0.2, 0.1944, 0.2, 0.2083, 0.2, 0.2083, 0.4, 0.1944, 0.4, 0.1944, 0.4, 0.2083, 0.4, 0.2083, 0.6, 0.1944, 0.6, 0.2083, 0.6, 0.2222, 0.6, 0.2222, 0.8, 0.2083, 0.8, 0.2083, 0.8, 0.2222, 0.8, 0.2222, 1.0, 0.2083, 1.0, 0.2083, 0.0, 0.2222, 0.0, 0.2222, 0.2, 0.2083, 0.2, 0.2083, 0.2, 0.2222, 0.2, 0.2222, 0.4, 0.2083, 0.4, 0.2083, 0.4, 0.2222, 0.4, 0.2222, 0.6, 0.2083, 0.6, 0.2222, 0.6, 0.2361, 0.8, 0.2222, 0.8, 0.2222, 0.8, 0.2361, 1.0, 0.2222, 1.0, 0.2222, 0.0, 0.2361, 0.2, 0.2222, 0.2, 0.2222, 0.2, 0.2361, 0.4, 0.2222, 0.4, 0.2222, 0.4, 0.2361, 0.6, 0.2222, 0.6, 0.2639, 0.6, 0.2778, 0.6, 0.2778, 0.8, 0.2639, 0.8, 0.2778, 0.8, 0.2778, 1.0, 0.2639, 0.0, 0.2778, 0.0, 0.2778, 0.2, 0.2639, 0.2, 0.2778, 0.2, 0.2778, 0.4, 0.2639, 0.4, 0.2778, 0.4, 0.2778, 0.6, 0.2778, 0.6, 0.2917, 0.6, 0.2917, 0.8, 0.2778, 0.8, 0.2778, 0.8, 0.2917, 0.8, 0.2917, 1.0, 0.2778, 1.0, 0.2778, 0.0, 0.2917, 0.0, 0.2917, 0.2, 0.2778, 0.2, 0.2778, 0.2, 0.2917, 0.2, 0.2917, 0.4, 0.2778, 0.4, 0.2778, 0.4, 0.2917, 0.4, 0.2917, 0.6, 0.2778, 0.6, 0.2917, 0.6, 0.3056, 0.6, 0.3056, 0.8, 0.2917, 0.8, 0.2917, 0.8, 0.3056, 0.8, 0.3056, 1.0, 0.2917, 1.0, 0.2917, 0.0, 0.3056, 0.0, 0.3056, 0.2, 0.2917, 0.2, 0.2917, 0.2, 0.3056, 0.2, 0.3056, 0.4, 0.2917, 0.4, 0.2917, 0.4, 0.3056, 0.4, 0.3056, 0.6, 0.2917, 0.6, 0.3056, 0.6, 0.3194, 0.6, 0.3194, 0.8, 0.3056, 0.8, 0.3056, 0.8, 0.3194, 0.8, 0.3194, 1.0, 0.3056, 1.0, 0.3056, 0.0, 0.3194, 0.0, 0.3194, 0.2, 0.3056, 0.2, 0.3056, 0.2, 0.3194, 0.2, 0.3194, 0.4, 0.3056, 0.4, 0.3056, 0.4, 0.3194, 0.4, 0.3194, 0.6, 0.3056, 0.6, 0.3194, 0.6, 0.3333, 0.6, 0.3333, 0.8, 0.3194, 0.8, 0.3194, 0.8, 0.3333, 0.8, 0.3333, 1.0, 0.3194, 1.0, 0.3194, 0.0, 0.3333, 0.0, 0.3333, 0.2, 0.3194, 0.2, 0.3194, 0.2, 0.3333, 0.2, 0.3333, 0.4, 0.3194, 0.4, 0.3194, 0.4, 0.3333, 0.4, 0.3333, 0.6, 0.3194, 0.6, 0.3333, 0.6, 0.3472, 0.6, 0.3472, 0.8, 0.3333, 0.8, 0.3333, 0.8, 0.3472, 0.8, 0.3472, 1.0, 0.3333, 1.0, 0.3333, 0.0, 0.3472, 0.0, 0.3472, 0.2, 0.3333, 0.2, 0.3333, 0.2, 0.3472, 0.2, 0.3472, 0.4, 0.3333, 0.4, 0.3333, 0.4, 0.3472, 0.4, 0.3472, 0.6, 0.3333, 0.6, 0.3472, 0.6, 0.3611, 0.6, 0.3611, 0.8, 0.3472, 0.8, 0.3472, 0.8, 0.3611, 0.8, 0.3611, 1.0, 0.3472, 1.0, 0.3472, 0.0, 0.3611, 0.0, 0.3611, 0.2, 0.3472, 0.2, 0.3472, 0.2, 0.3611, 0.2, 0.3611, 0.4, 0.3472, 0.4, 0.3472, 0.4, 0.3611, 0.4, 0.3611, 0.6, 0.3472, 0.6, 0.3611, 0.6, 0.375, 0.6, 0.375, 0.8, 0.3611, 0.8, 0.3611, 0.8, 0.375, 0.8, 0.375, 1.0, 0.3611, 1.0, 0.3611, 0.0, 0.375, 0.0, 0.375, 0.2, 0.3611, 0.2, 0.3611, 0.2, 0.375, 0.2, 0.375, 0.4, 0.3611, 0.4, 0.3611, 0.4, 0.375, 0.4, 0.375, 0.6, 0.3611, 0.6, 0.375, 0.6, 0.3889, 0.6, 0.3889, 0.8, 0.375, 0.8, 0.375, 0.8, 0.3889, 0.8, 0.3889, 1.0, 0.375, 1.0, 0.375, 0.0, 0.3889, 0.0, 0.3889, 0.2, 0.375, 0.2, 0.375, 0.2, 0.3889, 0.2, 0.3889, 0.4, 0.375, 0.4, 0.375, 0.4, 0.3889, 0.4, 0.3889, 0.6, 0.375, 0.6, 0.3889, 0.6, 0.4028, 0.6, 0.4028, 0.8, 0.3889, 0.8, 0.3889, 0.8, 0.4028, 0.8, 0.4028, 1.0, 0.3889, 1.0, 0.3889, 0.0, 0.4028, 0.0, 0.4028, 0.2, 0.3889, 0.2, 0.3889, 0.2, 0.4028, 0.2, 0.4028, 0.4, 0.3889, 0.4, 0.3889, 0.4, 0.4028, 0.4, 0.4028, 0.6, 0.3889, 0.6, 0.4028, 0.6, 0.4167, 0.6, 0.4167, 0.8, 0.4028, 0.8, 0.4028, 0.8, 0.4167, 0.8, 0.4167, 1.0, 0.4028, 1.0, 0.4028, 0.0, 0.4167, 0.0, 0.4167, 0.2, 0.4028, 0.2, 0.4028, 0.2, 0.4167, 0.2, 0.4167, 0.4, 0.4028, 0.4, 0.4028, 0.4, 0.4167, 0.4, 0.4167, 0.6, 0.4028, 0.6, 0.4167, 0.6, 0.4306, 0.6, 0.4306, 0.8, 0.4167, 0.8, 0.4167, 0.8, 0.4306, 0.8, 0.4306, 1.0, 0.4167, 1.0, 0.4167, 0.0, 0.4306, 0.0, 0.4306, 0.2, 0.4167, 0.2, 0.4167, 0.2, 0.4306, 0.2, 0.4306, 0.4, 0.4167, 0.4, 0.4167, 0.4, 0.4306, 0.4, 0.4306, 0.6, 0.4167, 0.6, 0.4306, 0.6, 0.4444, 0.6, 0.4444, 0.8, 0.4306, 0.8, 0.4306, 0.8, 0.4444, 0.8, 0.4444, 1.0, 0.4306, 1.0, 0.4306, 0.0, 0.4444, 0.0, 0.4444, 0.2, 0.4306, 0.2, 0.4306, 0.2, 0.4444, 0.2, 0.4444, 0.4, 0.4306, 0.4, 0.4306, 0.4, 0.4444, 0.4, 0.4444, 0.6, 0.4306, 0.6, 0.4444, 0.6, 0.4583, 0.6, 0.4583, 0.8, 0.4444, 0.8, 0.4444, 0.8, 0.4583, 0.8, 0.4583, 1.0, 0.4444, 1.0, 0.4444, 0.0, 0.4583, 0.0, 0.4583, 0.2, 0.4444, 0.2, 0.4444, 0.2, 0.4583, 0.2, 0.4583, 0.4, 0.4444, 0.4, 0.4444, 0.4, 0.4583, 0.4, 0.4583, 0.6, 0.4444, 0.6, 0.4583, 0.6, 0.4722, 0.6, 0.4722, 0.8, 0.4583, 0.8, 0.4583, 0.8, 0.4722, 0.8, 0.4722, 1.0, 0.4583, 1.0, 0.4583, 0.0, 0.4722, 0.0, 0.4722, 0.2, 0.4583, 0.2, 0.4583, 0.2, 0.4722, 0.2, 0.4722, 0.4, 0.4583, 0.4, 0.4583, 0.4, 0.4722, 0.4, 0.4722, 0.6, 0.4583, 0.6, 0.4722, 0.6, 0.4861, 0.8, 0.4722, 0.8, 0.4722, 0.8, 0.4861, 1.0, 0.4722, 1.0, 0.4722, 0.0, 0.4861, 0.2, 0.4722, 0.2, 0.4722, 0.2, 0.4861, 0.4, 0.4722, 0.4, 0.4722, 0.4, 0.4861, 0.6, 0.4722, 0.6])
me_torus_001.update()
me_cone = bpy.data.meshes.new('Cone')
me_cone.from_pydata([(2.482e-08, 1.584, 0.07618), (-0.07618, 1.584, -4.775e-08), (-1.816e-08, 1.584, -0.07618), (0.07618, 1.584, -9.316e-08), (0.0, 1.889, -8.256e-08), (1.135e-09, 1.459, -6.377e-08), (-2.959e-16, 1.459, -6.468e-08), (1.135e-09, 1.459, -6.377e-08), (-2.959e-16, 1.459, -6.468e-08), (-1.584, 1.229e-07, 0.07618), (-1.584, -0.07618, 5.162e-07), (-1.584, 1.229e-07, -0.07618), (-1.584, 0.07618, 5.138e-07), (-1.889, 1.426e-07, 6.155e-07), (-1.459, 1.113e-07, 4.754e-07), (-1.459, 1.101e-07, 4.744e-07), (-1.459, 1.113e-07, 4.754e-07), (-1.459, 1.101e-07, 4.744e-07), (-2.144e-07, -1.584, 0.07618), (0.07618, -1.584, 4.109e-08), (-2.707e-07, -1.584, -0.07618), (-0.07618, -1.584, 9.498e-08), (-2.852e-07, -1.889, 8.257e-08), (-2.214e-07, -1.459, 6.377e-08), (-2.203e-07, -1.459, 6.286e-08), (-2.214e-07, -1.459, 6.377e-08), (-2.203e-07, -1.459, 6.286e-08), (1.584, -3.555e-07, 0.07618), (1.584, 0.07618, -5.228e-07), (1.584, -3.688e-07, -0.07618), (1.584, -0.07618, -5.119e-07), (1.889, -4.278e-07, -6.155e-07), (1.459, -3.316e-07, -4.754e-07), (1.459, -3.304e-07, -4.763e-07), (1.459, -3.316e-07, -4.754e-07), (1.459, -3.304e-07, -4.763e-07)], [], [(0, 4, 1), (1, 4, 2), (3, 0, 5, 8), (2, 4, 3), (3, 4, 0), (5, 6, 7, 8), (2, 3, 8, 7), (1, 2, 7, 6), (0, 1, 6, 5), (9, 13, 10), (10, 13, 11), (12, 9, 14, 17), (11, 13, 12), (12, 13, 9), (14, 15, 16, 17), (11, 12, 17, 16), (10, 11, 16, 15), (9, 10, 15, 14), (18, 22, 19), (19, 22, 20), (21, 18, 23, 26), (20, 22, 21), (21, 22, 18), (23, 24, 25, 26), (20, 21, 26, 25), (19, 20, 25, 24), (18, 19, 24, 23), (27, 31, 28), (28, 31, 29), (30, 27, 32, 35), (29, 31, 30), (30, 31, 27), (32, 33, 34, 35), (29, 30, 35, 34), (28, 29, 34, 33), (27, 28, 33, 32)])
_uv = me_cone.uv_layers.new(name='UVMap')
_uv.uv.foreach_set('vector', [0.25, 0.49, 0.25, 0.25, 0.49, 0.25, 0.49, 0.25, 0.25, 0.25, 0.25, 0.01, 0.01, 0.25, 0.25, 0.49, 0.25, 0.49, 0.01, 0.25, 0.25, 0.01, 0.25, 0.25, 0.01, 0.25, 0.01, 0.25, 0.25, 0.25, 0.25, 0.49, 0.75, 0.49, 0.99, 0.25, 0.75, 0.01, 0.51, 0.25, 0.25, 0.01, 0.01, 0.25, 0.01, 0.25, 0.25, 0.01, 0.49, 0.25, 0.25, 0.01, 0.25, 0.01, 0.49, 0.25, 0.25, 0.49, 0.49, 0.25, 0.49, 0.25, 0.25, 0.49, 0.25, 0.49, 0.25, 0.25, 0.49, 0.25, 0.49, 0.25, 0.25, 0.25, 0.25, 0.01, 0.01, 0.25, 0.25, 0.49, 0.25, 0.49, 0.01, 0.25, 0.25, 0.01, 0.25, 0.25, 0.01, 0.25, 0.01, 0.25, 0.25, 0.25, 0.25, 0.49, 0.75, 0.49, 0.99, 0.25, 0.75, 0.01, 0.51, 0.25, 0.25, 0.01, 0.01, 0.25, 0.01, 0.25, 0.25, 0.01, 0.49, 0.25, 0.25, 0.01, 0.25, 0.01, 0.49, 0.25, 0.25, 0.49, 0.49, 0.25, 0.49, 0.25, 0.25, 0.49, 0.25, 0.49, 0.25, 0.25, 0.49, 0.25, 0.49, 0.25, 0.25, 0.25, 0.25, 0.01, 0.01, 0.25, 0.25, 0.49, 0.25, 0.49, 0.01, 0.25, 0.25, 0.01, 0.25, 0.25, 0.01, 0.25, 0.01, 0.25, 0.25, 0.25, 0.25, 0.49, 0.75, 0.49, 0.99, 0.25, 0.75, 0.01, 0.51, 0.25, 0.25, 0.01, 0.01, 0.25, 0.01, 0.25, 0.25, 0.01, 0.49, 0.25, 0.25, 0.01, 0.25, 0.01, 0.49, 0.25, 0.25, 0.49, 0.49, 0.25, 0.49, 0.25, 0.25, 0.49, 0.25, 0.49, 0.25, 0.25, 0.49, 0.25, 0.49, 0.25, 0.25, 0.25, 0.25, 0.01, 0.01, 0.25, 0.25, 0.49, 0.25, 0.49, 0.01, 0.25, 0.25, 0.01, 0.25, 0.25, 0.01, 0.25, 0.01, 0.25, 0.25, 0.25, 0.25, 0.49, 0.75, 0.49, 0.99, 0.25, 0.75, 0.01, 0.51, 0.25, 0.25, 0.01, 0.01, 0.25, 0.01, 0.25, 0.25, 0.01, 0.49, 0.25, 0.25, 0.01, 0.25, 0.01, 0.49, 0.25, 0.25, 0.49, 0.49, 0.25, 0.49, 0.25, 0.25, 0.49])
me_cone.update()
me_circle = bpy.data.meshes.new('Circle')
me_circle.from_pydata([(-1.524, 1.879e-14, 4.299e-07), (-1.518, 0.1328, 4.166e-07), (-1.501, 0.2646, 4.002e-07), (-1.472, 0.3944, 3.808e-07), (-1.432, 0.5211, 3.584e-07), (-1.381, 0.6439, 3.333e-07), (-1.32, 0.7618, 3.057e-07), (-1.248, 0.874, 2.757e-07), (-1.167, 0.9794, 2.437e-07), (-1.077, 1.077, 2.098e-07), (-0.9794, 1.167, 1.743e-07), (-0.874, 1.248, 1.375e-07), (-0.7618, 1.32, 9.958e-08), (-0.6439, 1.381, 6.095e-08), (-0.5211, 1.432, 2.186e-08), (-0.3944, 1.472, -1.741e-08), (-0.2646, 1.501, -5.653e-08), (-0.1328, 1.518, -9.523e-08), (6.66e-08, 1.524, -1.332e-07), (0.1328, 1.518, -1.702e-07), (0.2646, 1.501, -2.058e-07), (0.3944, 1.472, -2.399e-07), (0.5211, 1.432, -2.722e-07), (0.6439, 1.381, -3.024e-07), (0.7618, 1.32, -3.303e-07), (0.874, 1.248, -3.557e-07), (0.9794, 1.167, -3.784e-07), (1.077, 1.077, -3.982e-07), (1.167, 0.9794, -4.149e-07), (1.248, 0.874, -4.285e-07), (1.32, 0.7618, -4.389e-07), (1.381, 0.6439, -4.459e-07), (1.432, 0.5211, -4.495e-07), (1.472, 0.3944, -4.497e-07), (1.501, 0.2646, -4.465e-07), (1.518, 0.1328, -4.399e-07), (1.524, -1.332e-07, -4.299e-07), (1.518, -0.1328, -4.166e-07), (1.501, -0.2646, -4.002e-07), (1.472, -0.3944, -3.808e-07), (1.432, -0.5211, -3.584e-07), (1.381, -0.6439, -3.333e-07), (1.32, -0.7618, -3.057e-07), (1.248, -0.874, -2.757e-07), (1.167, -0.9794, -2.437e-07), (1.077, -1.077, -2.098e-07), (0.9794, -1.167, -1.743e-07), (0.874, -1.248, -1.375e-07), (0.7618, -1.32, -9.958e-08), (0.6439, -1.381, -6.095e-08), (0.5211, -1.432, -2.186e-08), (0.3944, -1.472, 1.741e-08), (0.2646, -1.501, 5.653e-08), (0.1328, -1.518, 9.523e-08), (-1.817e-08, -1.524, 1.332e-07), (-0.1328, -1.518, 1.702e-07), (-0.2646, -1.501, 2.058e-07), (-0.3944, -1.472, 2.399e-07), (-0.5211, -1.432, 2.722e-07), (-0.6439, -1.381, 3.024e-07), (-0.7618, -1.32, 3.303e-07), (-0.874, -1.248, 3.557e-07), (-0.9794, -1.167, 3.784e-07), (-1.077, -1.077, 3.982e-07), (-1.167, -0.9794, 4.149e-07), (-1.248, -0.874, 4.285e-07), (-1.32, -0.7618, 4.389e-07), (-1.381, -0.6439, 4.459e-07), (-1.432, -0.5211, 4.495e-07), (-1.472, -0.3944, 4.497e-07), (-1.501, -0.2646, 4.465e-07), (-1.518, -0.1328, 4.399e-07)], [], [(1, 2, 3, 4, 5, 6, 7, 8, 9, 10, 11, 12, 13, 14, 15, 16, 17, 18, 19, 20, 21, 22, 23, 24, 25, 26, 27, 28, 29, 30, 31, 32, 33, 34, 35, 36, 37, 38, 39, 40, 41, 42, 43, 44, 45, 46, 47, 48, 49, 50, 51, 52, 53, 54, 55, 56, 57, 58, 59, 60, 61, 62, 63, 64, 65, 66, 67, 68, 69, 70, 71, 0)])
_uv = me_circle.uv_layers.new(name='UVMap')
_uv.uv.foreach_set('vector', [0.9985, 0.5436, 0.9928, 0.5869, 0.9833, 0.6295, 0.9702, 0.6711, 0.9535, 0.7115, 0.9333, 0.7502, 0.9099, 0.787, 0.8833, 0.8216, 0.8538, 0.8538, 0.8216, 0.8833, 0.787, 0.9099, 0.7502, 0.9333, 0.7115, 0.9535, 0.6711, 0.9702, 0.6295, 0.9833, 0.5869, 0.9928, 0.5436, 0.9985, 0.5, 1.0, 0.4564, 0.9985, 0.4131, 0.9928, 0.3705, 0.9833, 0.3289, 0.9702, 0.2885, 0.9535, 0.2498, 0.9333, 0.213, 0.9099, 0.1784, 0.8833, 0.1462, 0.8538, 0.1167, 0.8216, 0.09012, 0.787, 0.06666, 0.7502, 0.04651, 0.7115, 0.0298, 0.6711, 0.01667, 0.6295, 0.007226, 0.5869, 0.001528, 0.5436, -0.0003761, 0.5, 0.001528, 0.4564, 0.007226, 0.4131, 0.01667, 0.3705, 0.0298, 0.3289, 0.04651, 0.2885, 0.06666, 0.2498, 0.09012, 0.213, 0.1167, 0.1784, 0.1462, 0.1462, 0.1784, 0.1167, 0.213, 0.09012, 0.2498, 0.06666, 0.2885, 0.04651, 0.3289, 0.0298, 0.3705, 0.01667, 0.4131, 0.007226, 0.4564, 0.001528, 0.5, -0.0003762, 0.5436, 0.001528, 0.5869, 0.007226, 0.6295, 0.01667, 0.6711, 0.0298, 0.7115, 0.0465, 0.7502, 0.06666, 0.787, 0.09012, 0.8216, 0.1167, 0.8538, 0.1462, 0.8833, 0.1784, 0.9099, 0.213, 0.9333, 0.2498, 0.9535, 0.2885, 0.9702, 0.3289, 0.9833, 0.3705, 0.9928, 0.4131, 0.9985, 0.4564, 1.0, 0.5])
me_circle.update()

# ---- objects
ob_outcurcle = bpy.data.objects.new('OutCurcle', me_torus_001)
ob_clestal = bpy.data.objects.new('Clestal', me_cone)
ob_effectface = bpy.data.objects.new('EffectFace', me_circle)

# ---- transforms, parenting, visibility, modifiers, constraints
ob_outcurcle.location = (0.0, 0.0, 0.0)
ob_outcurcle.rotation_euler = (1.571, -0.0, 0.0)
ob_outcurcle.scale = (1.5, 1.5, 1.5)
ob_clestal.location = (0.0, 0.0, 0.0)
ob_clestal.rotation_euler = (1.571, -0.0, 0.0)
ob_clestal.scale = (1.5, 1.5, 1.5)
ob_effectface.location = (0.0, 0.0, 0.0)
ob_effectface.rotation_euler = (1.571, -0.0, 0.0)
ob_effectface.scale = (1.5, 1.5, 1.5)

# ---- collection membership
col_collection.objects.link(ob_outcurcle)
col_collection.objects.link(ob_clestal)
col_collection.objects.link(ob_effectface)

# ---- scene / render settings (as saved in the file)
scene.frame_start = 1; scene.frame_end = 250; scene.frame_set(1)
scene.render.engine = 'BLENDER_EEVEE_NEXT'
scene.cycles.sampling_pattern = 'TABULATED_SOBOL'
scene.cycles.use_light_tree = False
scene.view_settings.view_transform = 'Filmic'
bpy.context.view_layer.update()

# ---- added for rendering (the .blend has no active camera and no usable light): camera, sun
cam_auto = bpy.data.cameras.new('AutoCamera')
cam_auto.lens = 50.0
cam_auto.sensor_width = 36.0
cam_auto.clip_end = 1000.0
ob_auto_camera = bpy.data.objects.new('AutoCamera', cam_auto)
scene.collection.objects.link(ob_auto_camera)
ob_auto_camera.location = (7.41756, -8.90108, 5.93405)
ob_auto_camera.rotation_euler = (1.09748, -7.21219e-08, 0.694738)
scene.camera = ob_auto_camera
light_auto_sun = bpy.data.lights.new('AutoSun', 'SUN')
light_auto_sun.energy = 3.0
light_auto_sun.angle = 0.0523599
ob_auto_sun = bpy.data.objects.new('AutoSun', light_auto_sun)
scene.collection.objects.link(ob_auto_sun)
ob_auto_sun.rotation_euler = (0.872665, 0.174533, 0.523599)
bpy.context.view_layer.update()
